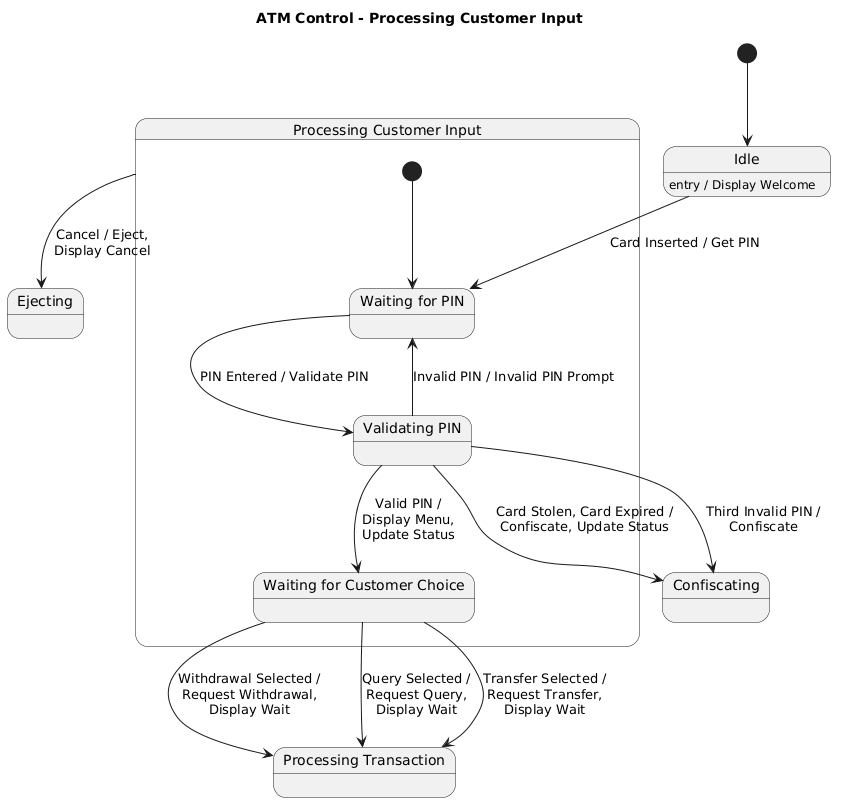

The diagram above was rendered by PlantUML. Its source (embedded in the PNG):
@startuml
title ATM Control - Processing Customer Input

[*] --> Idle

state Idle
Idle : entry / Display Welcome

state Ejecting
state Confiscating
state "Processing Transaction" as ProcessingTransaction

state "Processing Customer Input" as ProcessingCustomerInput {

  [*] --> WaitingForPIN

  state "Waiting for PIN" as WaitingForPIN
  state "Validating PIN" as ValidatingPIN
  state "Waiting for Customer Choice" as WaitingForChoice

  WaitingForPIN --> ValidatingPIN : PIN Entered / Validate PIN
  ValidatingPIN --> WaitingForPIN : Invalid PIN / Invalid PIN Prompt
  ValidatingPIN --> WaitingForChoice : Valid PIN /\nDisplay Menu,\nUpdate Status
}

Idle --> WaitingForPIN : Card Inserted / Get PIN

ProcessingCustomerInput --> Ejecting : Cancel / Eject,\nDisplay Cancel
ValidatingPIN --> Confiscating : Card Stolen, Card Expired /\nConfiscate, Update Status
ValidatingPIN --> Confiscating : Third Invalid PIN /\nConfiscate

WaitingForChoice --> ProcessingTransaction : Withdrawal Selected /\nRequest Withdrawal,\nDisplay Wait
WaitingForChoice --> ProcessingTransaction : Query Selected /\nRequest Query,\nDisplay Wait
WaitingForChoice --> ProcessingTransaction : Transfer Selected /\nRequest Transfer,\nDisplay Wait
@enduml